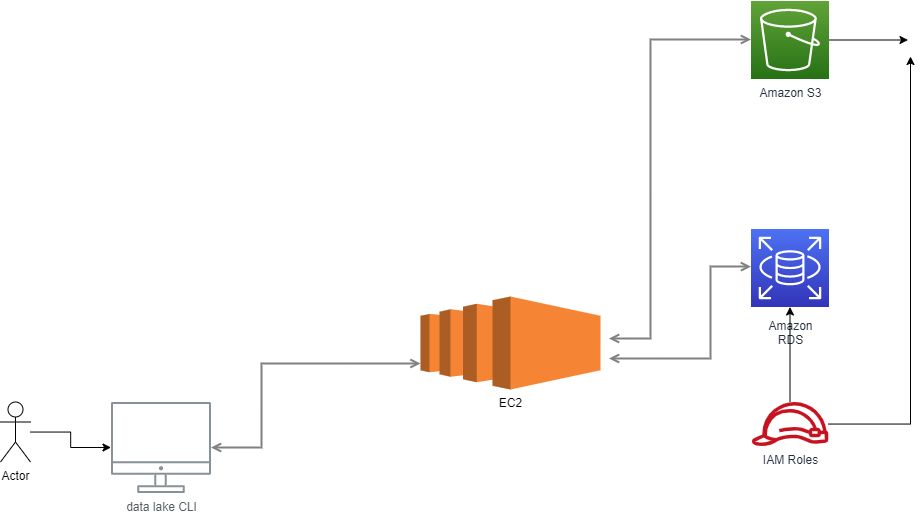

The diagram above was exported from draw.io. Its source (the exported page's mxGraphModel, read from the mxfile embedded in the PNG):
<mxGraphModel dx="1422" dy="831" grid="1" gridSize="10" guides="1" tooltips="1" connect="1" arrows="1" fold="1" page="1" pageScale="1" pageWidth="1169" pageHeight="827" math="0" shadow="0">
  <root>
    <mxCell id="0" />
    <mxCell id="1" parent="0" />
    <mxCell id="UEzPUAAOIrF-is8g5C7q-128" style="edgeStyle=orthogonalEdgeStyle;rounded=0;orthogonalLoop=1;jettySize=auto;html=1;startArrow=open;startFill=0;endArrow=open;endFill=0;strokeWidth=2;strokeColor=#808080;" parent="1" source="UEzPUAAOIrF-is8g5C7q-109" target="EBkPgtANnWENTfS2hhGB-12" edge="1">
      <mxGeometry relative="1" as="geometry">
        <Array as="points">
          <mxPoint x="311" y="461" />
          <mxPoint x="311" y="377" />
        </Array>
        <mxPoint x="369.5" y="376.5" as="targetPoint" />
      </mxGeometry>
    </mxCell>
    <mxCell id="UEzPUAAOIrF-is8g5C7q-130" style="edgeStyle=orthogonalEdgeStyle;rounded=0;orthogonalLoop=1;jettySize=auto;html=1;startArrow=open;startFill=0;endArrow=open;endFill=0;strokeWidth=2;strokeColor=#808080;" parent="1" target="UEzPUAAOIrF-is8g5C7q-116" edge="1">
      <mxGeometry relative="1" as="geometry">
        <Array as="points">
          <mxPoint x="700" y="352" />
          <mxPoint x="700" y="53" />
        </Array>
        <mxPoint x="658.499112850026" y="352" as="sourcePoint" />
      </mxGeometry>
    </mxCell>
    <mxCell id="UEzPUAAOIrF-is8g5C7q-132" style="edgeStyle=orthogonalEdgeStyle;rounded=0;orthogonalLoop=1;jettySize=auto;html=1;startArrow=open;startFill=0;endArrow=open;endFill=0;strokeWidth=2;strokeColor=#808080;" parent="1" target="UEzPUAAOIrF-is8g5C7q-119" edge="1">
      <mxGeometry relative="1" as="geometry">
        <Array as="points">
          <mxPoint x="760" y="372" />
          <mxPoint x="760" y="280" />
        </Array>
        <mxPoint x="658.499112850026" y="372" as="sourcePoint" />
      </mxGeometry>
    </mxCell>
    <mxCell id="UEzPUAAOIrF-is8g5C7q-109" value="data lake CLI" style="outlineConnect=0;gradientColor=none;fontColor=#545B64;strokeColor=none;fillColor=#879196;dashed=0;verticalLabelPosition=bottom;verticalAlign=top;align=center;html=1;fontSize=12;fontStyle=0;aspect=fixed;shape=mxgraph.aws4.illustration_desktop;pointerEvents=1;labelBackgroundColor=#ffffff;" parent="1" vertex="1">
      <mxGeometry x="160.5" y="415.5" width="100" height="91" as="geometry" />
    </mxCell>
    <mxCell id="EBkPgtANnWENTfS2hhGB-11" value="" style="edgeStyle=none;rounded=0;orthogonalLoop=1;jettySize=auto;html=1;elbow=vertical;" edge="1" parent="1" source="UEzPUAAOIrF-is8g5C7q-116">
      <mxGeometry relative="1" as="geometry">
        <mxPoint x="957.5000000000002" y="53.5" as="targetPoint" />
      </mxGeometry>
    </mxCell>
    <mxCell id="UEzPUAAOIrF-is8g5C7q-116" value="Amazon S3" style="outlineConnect=0;fontColor=#232F3E;gradientColor=#60A337;gradientDirection=north;fillColor=#277116;strokeColor=#ffffff;dashed=0;verticalLabelPosition=bottom;verticalAlign=top;align=center;html=1;fontSize=12;fontStyle=0;aspect=fixed;shape=mxgraph.aws4.resourceIcon;resIcon=mxgraph.aws4.s3;labelBackgroundColor=#ffffff;" parent="1" vertex="1">
      <mxGeometry x="800.5000000000002" y="14.5" width="78" height="78" as="geometry" />
    </mxCell>
    <mxCell id="UEzPUAAOIrF-is8g5C7q-119" value="Amazon&lt;br&gt;RDS" style="outlineConnect=0;fontColor=#232F3E;gradientColor=#4D72F3;gradientDirection=north;fillColor=#3334B9;strokeColor=#ffffff;dashed=0;verticalLabelPosition=bottom;verticalAlign=top;align=center;html=1;fontSize=12;fontStyle=0;aspect=fixed;shape=mxgraph.aws4.resourceIcon;resIcon=mxgraph.aws4.dynamodb;labelBackgroundColor=#ffffff;spacingTop=5;" parent="1" vertex="1">
      <mxGeometry x="800.5000000000002" y="242.5" width="78" height="78" as="geometry" />
    </mxCell>
    <mxCell id="EBkPgtANnWENTfS2hhGB-8" value="" style="edgeStyle=orthogonalEdgeStyle;rounded=0;orthogonalLoop=1;jettySize=auto;html=1;" edge="1" parent="1" source="UEzPUAAOIrF-is8g5C7q-122">
      <mxGeometry relative="1" as="geometry">
        <mxPoint x="960" y="70" as="targetPoint" />
      </mxGeometry>
    </mxCell>
    <mxCell id="EBkPgtANnWENTfS2hhGB-9" value="" style="edgeStyle=none;rounded=0;orthogonalLoop=1;jettySize=auto;html=1;elbow=vertical;" edge="1" parent="1" source="UEzPUAAOIrF-is8g5C7q-122" target="EBkPgtANnWENTfS2hhGB-3">
      <mxGeometry relative="1" as="geometry" />
    </mxCell>
    <mxCell id="UEzPUAAOIrF-is8g5C7q-122" value="IAM Roles" style="outlineConnect=0;fontColor=#232F3E;gradientColor=none;fillColor=#C7131F;strokeColor=none;dashed=0;verticalLabelPosition=bottom;verticalAlign=top;align=center;html=1;fontSize=12;fontStyle=0;aspect=fixed;pointerEvents=1;shape=mxgraph.aws4.role;labelBackgroundColor=#ffffff;" parent="1" vertex="1">
      <mxGeometry x="800.5000000000002" y="415.5" width="78" height="44" as="geometry" />
    </mxCell>
    <mxCell id="EBkPgtANnWENTfS2hhGB-2" value="" style="edgeStyle=orthogonalEdgeStyle;rounded=0;orthogonalLoop=1;jettySize=auto;html=1;" edge="1" parent="1" source="EBkPgtANnWENTfS2hhGB-1" target="UEzPUAAOIrF-is8g5C7q-109">
      <mxGeometry relative="1" as="geometry" />
    </mxCell>
    <mxCell id="EBkPgtANnWENTfS2hhGB-1" value="Actor" style="shape=umlActor;verticalLabelPosition=bottom;verticalAlign=top;html=1;outlineConnect=0;" vertex="1" parent="1">
      <mxGeometry x="50" y="415.5" width="30" height="60" as="geometry" />
    </mxCell>
    <mxCell id="EBkPgtANnWENTfS2hhGB-3" value="" style="sketch=0;points=[[0,0,0],[0.25,0,0],[0.5,0,0],[0.75,0,0],[1,0,0],[0,1,0],[0.25,1,0],[0.5,1,0],[0.75,1,0],[1,1,0],[0,0.25,0],[0,0.5,0],[0,0.75,0],[1,0.25,0],[1,0.5,0],[1,0.75,0]];outlineConnect=0;fontColor=#232F3E;gradientColor=#4D72F3;gradientDirection=north;fillColor=#3334B9;strokeColor=#ffffff;dashed=0;verticalLabelPosition=bottom;verticalAlign=top;align=center;html=1;fontSize=12;fontStyle=0;aspect=fixed;shape=mxgraph.aws4.resourceIcon;resIcon=mxgraph.aws4.rds;" vertex="1" parent="1">
      <mxGeometry x="800.5" y="242.5" width="78" height="78" as="geometry" />
    </mxCell>
    <mxCell id="EBkPgtANnWENTfS2hhGB-12" value="EC2" style="outlineConnect=0;dashed=0;verticalLabelPosition=bottom;verticalAlign=top;align=center;html=1;shape=mxgraph.aws3.ec2;fillColor=#F58534;gradientColor=none;" vertex="1" parent="1">
      <mxGeometry x="470" y="310" width="180" height="93" as="geometry" />
    </mxCell>
  </root>
</mxGraphModel>